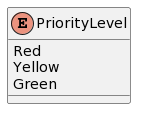

The diagram above was rendered by PlantUML. Its source (embedded in the PNG):
@startuml
enum PriorityLevel{
Red
Yellow
Green
}
@enduml